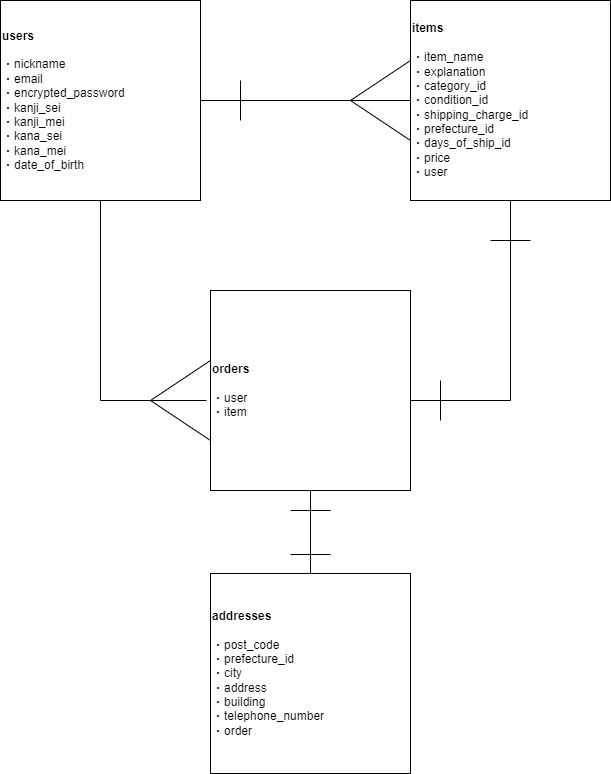

The diagram above was exported from draw.io. Its source (the exported page's mxGraphModel, read from the mxfile embedded in the PNG):
<mxGraphModel dx="728" dy="576" grid="1" gridSize="10" guides="1" tooltips="1" connect="1" arrows="1" fold="1" page="1" pageScale="1" pageWidth="827" pageHeight="1169" math="0" shadow="0">
  <root>
    <mxCell id="0" />
    <mxCell id="1" parent="0" />
    <mxCell id="21" value="" style="triangle;whiteSpace=wrap;html=1;rotation=-180;" parent="1" vertex="1">
      <mxGeometry x="190" y="440" width="60" height="80" as="geometry" />
    </mxCell>
    <mxCell id="20" value="" style="triangle;whiteSpace=wrap;html=1;rotation=-180;" parent="1" vertex="1">
      <mxGeometry x="390" y="140" width="60" height="80" as="geometry" />
    </mxCell>
    <mxCell id="2" value="&lt;b&gt;users&lt;br&gt;&lt;/b&gt;&lt;br&gt;・nickname&lt;br&gt;・email&lt;br&gt;・encrypted_password&lt;br&gt;・kanji_sei&lt;br&gt;・kanji_mei&lt;br&gt;・kana_sei&lt;br&gt;・kana_mei&lt;br&gt;・date_of_birth" style="rounded=0;whiteSpace=wrap;html=1;align=left;" parent="1" vertex="1">
      <mxGeometry x="40" y="80" width="200" height="200" as="geometry" />
    </mxCell>
    <mxCell id="3" value="&lt;b&gt;items&lt;/b&gt;&lt;br&gt;&lt;br&gt;・item_name&lt;br&gt;・explanation&lt;br&gt;・category_id&lt;br&gt;・condition_id&lt;br&gt;・shipping_charge_id&lt;br&gt;・prefecture_id&lt;br&gt;・days_of_ship_id&lt;br&gt;・price&lt;br&gt;・user" style="rounded=0;whiteSpace=wrap;html=1;align=left;" parent="1" vertex="1">
      <mxGeometry x="450" y="80" width="200" height="200" as="geometry" />
    </mxCell>
    <mxCell id="4" value="&lt;b&gt;orders&lt;br&gt;&lt;/b&gt;&lt;br&gt;・user&lt;br&gt;・item" style="rounded=0;whiteSpace=wrap;html=1;align=left;" parent="1" vertex="1">
      <mxGeometry x="250" y="370" width="200" height="200" as="geometry" />
    </mxCell>
    <mxCell id="17" value="" style="endArrow=none;html=1;rounded=1;strokeColor=default;entryX=0;entryY=0.5;entryDx=0;entryDy=0;exitX=1;exitY=0.5;exitDx=0;exitDy=0;" parent="1" source="2" target="3" edge="1">
      <mxGeometry width="50" height="50" relative="1" as="geometry">
        <mxPoint x="240" y="190" as="sourcePoint" />
        <mxPoint x="290" y="140" as="targetPoint" />
      </mxGeometry>
    </mxCell>
    <mxCell id="18" value="" style="endArrow=none;html=1;rounded=0;strokeColor=default;exitX=-0.02;exitY=0.55;exitDx=0;exitDy=0;exitPerimeter=0;" parent="1" source="4" edge="1">
      <mxGeometry width="50" height="50" relative="1" as="geometry">
        <mxPoint x="140" y="480" as="sourcePoint" />
        <mxPoint x="140" y="280" as="targetPoint" />
        <Array as="points">
          <mxPoint x="140" y="480" />
        </Array>
      </mxGeometry>
    </mxCell>
    <mxCell id="19" value="" style="endArrow=none;html=1;rounded=0;strokeColor=default;" parent="1" edge="1">
      <mxGeometry width="50" height="50" relative="1" as="geometry">
        <mxPoint x="450" y="480" as="sourcePoint" />
        <mxPoint x="550" y="280" as="targetPoint" />
        <Array as="points">
          <mxPoint x="550" y="480" />
        </Array>
      </mxGeometry>
    </mxCell>
    <mxCell id="22" value="" style="endArrow=none;html=1;rounded=0;strokeColor=default;" parent="1" edge="1">
      <mxGeometry width="50" height="50" relative="1" as="geometry">
        <mxPoint x="280" y="200" as="sourcePoint" />
        <mxPoint x="280" y="160" as="targetPoint" />
      </mxGeometry>
    </mxCell>
    <mxCell id="24" value="" style="endArrow=none;html=1;rounded=0;strokeColor=default;" parent="1" edge="1">
      <mxGeometry width="50" height="50" relative="1" as="geometry">
        <mxPoint x="570" y="320" as="sourcePoint" />
        <mxPoint x="530" y="320" as="targetPoint" />
      </mxGeometry>
    </mxCell>
    <mxCell id="25" value="" style="endArrow=none;html=1;rounded=0;strokeColor=default;" parent="1" edge="1">
      <mxGeometry width="50" height="50" relative="1" as="geometry">
        <mxPoint x="480" y="500" as="sourcePoint" />
        <mxPoint x="480" y="460" as="targetPoint" />
      </mxGeometry>
    </mxCell>
    <mxCell id="26" value="&lt;b&gt;addresses&lt;br&gt;&lt;/b&gt;&lt;br&gt;・post_code&lt;br&gt;・prefecture_id&lt;br&gt;・city&lt;br&gt;・address&lt;br&gt;・building&lt;br&gt;・telephone_number&lt;br&gt;・order" style="rounded=0;whiteSpace=wrap;html=1;align=left;" parent="1" vertex="1">
      <mxGeometry x="250" y="653" width="200" height="200" as="geometry" />
    </mxCell>
    <mxCell id="27" value="" style="endArrow=none;html=1;entryX=0.5;entryY=1;entryDx=0;entryDy=0;exitX=0.5;exitY=0;exitDx=0;exitDy=0;" parent="1" source="26" target="4" edge="1">
      <mxGeometry width="50" height="50" relative="1" as="geometry">
        <mxPoint x="360" y="610" as="sourcePoint" />
        <mxPoint x="410" y="560" as="targetPoint" />
      </mxGeometry>
    </mxCell>
    <mxCell id="28" value="" style="endArrow=none;html=1;rounded=0;strokeColor=default;" parent="1" edge="1">
      <mxGeometry width="50" height="50" relative="1" as="geometry">
        <mxPoint x="330" y="590" as="sourcePoint" />
        <mxPoint x="370" y="590" as="targetPoint" />
      </mxGeometry>
    </mxCell>
    <mxCell id="29" value="" style="endArrow=none;html=1;rounded=0;strokeColor=default;" parent="1" edge="1">
      <mxGeometry width="50" height="50" relative="1" as="geometry">
        <mxPoint x="330" y="634" as="sourcePoint" />
        <mxPoint x="370" y="634" as="targetPoint" />
      </mxGeometry>
    </mxCell>
  </root>
</mxGraphModel>